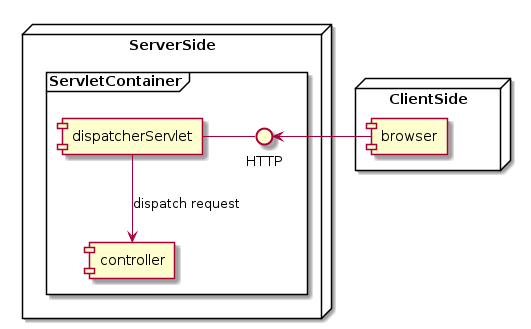

The diagram above was rendered by PlantUML. Its source (embedded in the PNG):
@startuml
node ClientSide {
    [browser]
}
node ServerSide {
    frame ServletContainer {
        [dispatcherServlet] - HTTP
        [dispatcherServlet] --> [controller]: dispatch request
    }
}
[browser] -> HTTP
@enduml